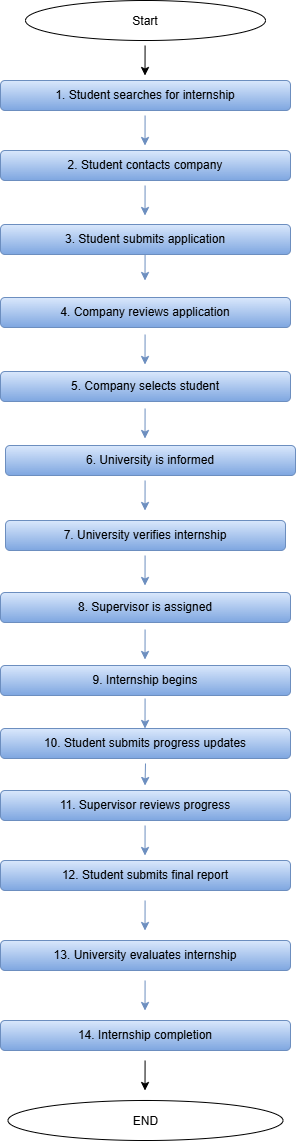

The diagram above was exported from draw.io. Its source (the exported page's mxGraphModel, read from the mxfile embedded in the PNG):
<mxGraphModel dx="2689" dy="1484" grid="1" gridSize="10" guides="1" tooltips="1" connect="1" arrows="1" fold="1" page="1" pageScale="1" pageWidth="850" pageHeight="1100" math="0" shadow="0">
  <root>
    <mxCell id="0" />
    <mxCell id="1" parent="0" />
    <mxCell id="hhpeuhur5KVArnI0C0Nq-2" parent="1" style="ellipse;whiteSpace=wrap;html=1;shapeInside=1;" value="&lt;div style=&quot;&quot;&gt;Start&lt;/div&gt;" vertex="1">
      <mxGeometry height="40" width="240" x="290" y="160" as="geometry" />
    </mxCell>
    <mxCell id="hhpeuhur5KVArnI0C0Nq-3" parent="1" style="rounded=1;whiteSpace=wrap;html=1;roundedPerimeter=1;fillColor=#dae8fc;strokeColor=#6c8ebf;gradientColor=#7ea6e0;" value="&lt;span style=&quot;text-align: left;&quot;&gt;1&lt;/span&gt;&lt;span style=&quot;text-align: left;&quot;&gt;. &lt;/span&gt;&lt;span style=&quot;text-align: left;&quot;&gt;Student &lt;/span&gt;&lt;span style=&quot;text-align: left;&quot;&gt;searches &lt;/span&gt;&lt;span style=&quot;text-align: left;&quot;&gt;for &lt;/span&gt;&lt;span style=&quot;text-align: left;&quot;&gt;internship&lt;/span&gt;" vertex="1">
      <mxGeometry height="30" width="290" x="265" y="240" as="geometry" />
    </mxCell>
    <mxCell id="hhpeuhur5KVArnI0C0Nq-4" parent="1" style="rounded=1;whiteSpace=wrap;html=1;roundedPerimeter=1;fillColor=#dae8fc;strokeColor=#6c8ebf;gradientColor=#7ea6e0;align=center;" value="&lt;span&gt;11&lt;/span&gt;&lt;span&gt;. &lt;/span&gt;&lt;span&gt;Supervisor &lt;/span&gt;&lt;span&gt;reviews &lt;/span&gt;&lt;span&gt;progress&lt;/span&gt;" vertex="1">
      <mxGeometry height="30" width="290" x="265" y="950" as="geometry" />
    </mxCell>
    <mxCell id="hhpeuhur5KVArnI0C0Nq-18" parent="1" style="ellipse;whiteSpace=wrap;html=1;shapeInside=1;" value="END" vertex="1">
      <mxGeometry height="40" width="275" x="272.5" y="1260" as="geometry" />
    </mxCell>
    <mxCell id="hhpeuhur5KVArnI0C0Nq-21" edge="1" parent="1" style="endArrow=classic;html=1;rounded=0;exitX=0.417;exitY=1;exitDx=0;exitDy=0;exitPerimeter=0;" value="">
      <mxGeometry height="50" relative="1" width="50" as="geometry">
        <mxPoint x="409.58000000000004" y="205" as="sourcePoint" />
        <mxPoint x="409.5" y="235" as="targetPoint" />
      </mxGeometry>
    </mxCell>
    <mxCell id="hhpeuhur5KVArnI0C0Nq-26" edge="1" parent="1" style="endArrow=classic;html=1;rounded=0;exitX=0.417;exitY=1;exitDx=0;exitDy=0;exitPerimeter=0;" value="">
      <mxGeometry height="50" relative="1" width="50" as="geometry">
        <mxPoint x="409.58000000000004" y="1220" as="sourcePoint" />
        <mxPoint x="409.5" y="1250" as="targetPoint" />
      </mxGeometry>
    </mxCell>
    <mxCell id="hhpeuhur5KVArnI0C0Nq-27" edge="1" parent="1" style="endArrow=classic;html=1;rounded=0;exitX=0.417;exitY=1;exitDx=0;exitDy=0;exitPerimeter=0;fillColor=#dae8fc;strokeColor=#6c8ebf;gradientColor=#7ea6e0;align=center;" value="">
      <mxGeometry height="50" relative="1" width="50" as="geometry">
        <mxPoint x="409.58000000000004" y="1140" as="sourcePoint" />
        <mxPoint x="409.5" y="1170" as="targetPoint" />
      </mxGeometry>
    </mxCell>
    <mxCell id="hhpeuhur5KVArnI0C0Nq-28" edge="1" parent="1" style="endArrow=classic;html=1;rounded=0;exitX=0.417;exitY=1;exitDx=0;exitDy=0;exitPerimeter=0;fillColor=#dae8fc;strokeColor=#6c8ebf;gradientColor=#7ea6e0;align=center;" value="">
      <mxGeometry height="50" relative="1" width="50" as="geometry">
        <mxPoint x="409.58000000000004" y="1060" as="sourcePoint" />
        <mxPoint x="409.5" y="1090" as="targetPoint" />
      </mxGeometry>
    </mxCell>
    <mxCell id="hhpeuhur5KVArnI0C0Nq-29" edge="1" parent="1" style="endArrow=classic;html=1;rounded=0;exitX=0.417;exitY=1;exitDx=0;exitDy=0;exitPerimeter=0;fillColor=#dae8fc;strokeColor=#6c8ebf;gradientColor=#7ea6e0;align=center;" value="">
      <mxGeometry height="50" relative="1" width="50" as="geometry">
        <mxPoint x="409.58000000000004" y="985" as="sourcePoint" />
        <mxPoint x="409.5" y="1015" as="targetPoint" />
      </mxGeometry>
    </mxCell>
    <mxCell id="hhpeuhur5KVArnI0C0Nq-30" edge="1" parent="1" style="endArrow=classic;html=1;rounded=0;exitX=0.417;exitY=1;exitDx=0;exitDy=0;exitPerimeter=0;fillColor=#dae8fc;strokeColor=#6c8ebf;gradientColor=#7ea6e0;align=center;" value="">
      <mxGeometry height="50" relative="1" width="50" as="geometry">
        <mxPoint x="409.58000000000004" y="858" as="sourcePoint" />
        <mxPoint x="409.5" y="888" as="targetPoint" />
      </mxGeometry>
    </mxCell>
    <mxCell id="hhpeuhur5KVArnI0C0Nq-31" edge="1" parent="1" style="endArrow=classic;html=1;rounded=0;exitX=0.417;exitY=1;exitDx=0;exitDy=0;exitPerimeter=0;fillColor=#dae8fc;strokeColor=#6c8ebf;gradientColor=#7ea6e0;align=center;" value="">
      <mxGeometry height="50" relative="1" width="50" as="geometry">
        <mxPoint x="409.58000000000004" y="789" as="sourcePoint" />
        <mxPoint x="409.5" y="819" as="targetPoint" />
      </mxGeometry>
    </mxCell>
    <mxCell id="hhpeuhur5KVArnI0C0Nq-32" edge="1" parent="1" style="endArrow=classic;html=1;rounded=0;exitX=0.417;exitY=1;exitDx=0;exitDy=0;exitPerimeter=0;fillColor=#dae8fc;strokeColor=#6c8ebf;gradientColor=#7ea6e0;align=center;" value="">
      <mxGeometry height="50" relative="1" width="50" as="geometry">
        <mxPoint x="409.58000000000004" y="715" as="sourcePoint" />
        <mxPoint x="409.5" y="745" as="targetPoint" />
      </mxGeometry>
    </mxCell>
    <mxCell id="hhpeuhur5KVArnI0C0Nq-34" edge="1" parent="1" style="endArrow=classic;html=1;rounded=0;exitX=0.417;exitY=1;exitDx=0;exitDy=0;exitPerimeter=0;fillColor=#dae8fc;strokeColor=#6c8ebf;gradientColor=#7ea6e0;align=center;" value="">
      <mxGeometry height="50" relative="1" width="50" as="geometry">
        <mxPoint x="409.58000000000004" y="640" as="sourcePoint" />
        <mxPoint x="409.5" y="670" as="targetPoint" />
      </mxGeometry>
    </mxCell>
    <mxCell id="hhpeuhur5KVArnI0C0Nq-35" edge="1" parent="1" style="endArrow=classic;html=1;rounded=0;exitX=0.417;exitY=1;exitDx=0;exitDy=0;exitPerimeter=0;fillColor=#dae8fc;strokeColor=#6c8ebf;gradientColor=#7ea6e0;align=center;" value="">
      <mxGeometry height="50" relative="1" width="50" as="geometry">
        <mxPoint x="409.58000000000004" y="568" as="sourcePoint" />
        <mxPoint x="409.5" y="598" as="targetPoint" />
      </mxGeometry>
    </mxCell>
    <mxCell id="hhpeuhur5KVArnI0C0Nq-36" edge="1" parent="1" style="endArrow=classic;html=1;rounded=0;exitX=0.417;exitY=1;exitDx=0;exitDy=0;exitPerimeter=0;fillColor=#dae8fc;strokeColor=#6c8ebf;gradientColor=#7ea6e0;align=center;" value="">
      <mxGeometry height="50" relative="1" width="50" as="geometry">
        <mxPoint x="409.58000000000004" y="410" as="sourcePoint" />
        <mxPoint x="409.5" y="440" as="targetPoint" />
      </mxGeometry>
    </mxCell>
    <mxCell id="hhpeuhur5KVArnI0C0Nq-37" edge="1" parent="1" style="endArrow=classic;html=1;rounded=0;exitX=0.417;exitY=1;exitDx=0;exitDy=0;exitPerimeter=0;fillColor=#dae8fc;strokeColor=#6c8ebf;gradientColor=#7ea6e0;align=center;" value="">
      <mxGeometry height="50" relative="1" width="50" as="geometry">
        <mxPoint x="409.58000000000004" y="494" as="sourcePoint" />
        <mxPoint x="409.5" y="524" as="targetPoint" />
      </mxGeometry>
    </mxCell>
    <mxCell id="hhpeuhur5KVArnI0C0Nq-38" edge="1" parent="1" style="endArrow=classic;html=1;rounded=0;exitX=0.417;exitY=1;exitDx=0;exitDy=0;exitPerimeter=0;fillColor=#dae8fc;strokeColor=#6c8ebf;gradientColor=#7ea6e0;align=center;" value="">
      <mxGeometry height="50" relative="1" width="50" as="geometry">
        <mxPoint x="409.58000000000004" y="345" as="sourcePoint" />
        <mxPoint x="409.5" y="375" as="targetPoint" />
      </mxGeometry>
    </mxCell>
    <mxCell id="hhpeuhur5KVArnI0C0Nq-39" edge="1" parent="1" style="endArrow=classic;html=1;rounded=0;exitX=0.417;exitY=1;exitDx=0;exitDy=0;exitPerimeter=0;fillColor=#dae8fc;strokeColor=#6c8ebf;gradientColor=#7ea6e0;align=center;" value="">
      <mxGeometry height="50" relative="1" width="50" as="geometry">
        <mxPoint x="409.58000000000004" y="275" as="sourcePoint" />
        <mxPoint x="409.5" y="305" as="targetPoint" />
      </mxGeometry>
    </mxCell>
    <mxCell id="hhpeuhur5KVArnI0C0Nq-5" parent="1" style="rounded=1;whiteSpace=wrap;html=1;roundedPerimeter=1;fillColor=#dae8fc;strokeColor=#6c8ebf;gradientColor=#7ea6e0;align=center;" value="&lt;span&gt;10&lt;/span&gt;&lt;span&gt;. &lt;/span&gt;&lt;span&gt;Student &lt;/span&gt;&lt;span&gt;submits &lt;/span&gt;&lt;span&gt;progress &lt;/span&gt;&lt;span&gt;updates&lt;/span&gt;" vertex="1">
      <mxGeometry height="30" width="290" x="265" y="888" as="geometry" />
    </mxCell>
    <mxCell id="hhpeuhur5KVArnI0C0Nq-6" parent="1" style="rounded=1;whiteSpace=wrap;html=1;roundedPerimeter=1;fillColor=#dae8fc;strokeColor=#6c8ebf;gradientColor=#7ea6e0;align=center;" value="&lt;span&gt;9&lt;/span&gt;&lt;span&gt;. &lt;/span&gt;&lt;span&gt;Internship &lt;/span&gt;&lt;span&gt;begins&lt;/span&gt;" vertex="1">
      <mxGeometry height="30" width="290" x="265" y="825" as="geometry" />
    </mxCell>
    <mxCell id="hhpeuhur5KVArnI0C0Nq-7" parent="1" style="rounded=1;whiteSpace=wrap;html=1;roundedPerimeter=1;fillColor=#dae8fc;strokeColor=#6c8ebf;gradientColor=#7ea6e0;align=center;" value="&lt;span&gt;8&lt;/span&gt;&lt;span&gt;. &lt;/span&gt;&lt;span&gt;Supervisor &lt;/span&gt;&lt;span&gt;is &lt;/span&gt;&lt;span&gt;assigned&lt;/span&gt;" vertex="1">
      <mxGeometry height="30" width="290" x="265" y="752" as="geometry" />
    </mxCell>
    <mxCell id="hhpeuhur5KVArnI0C0Nq-8" parent="1" style="rounded=1;whiteSpace=wrap;html=1;roundedPerimeter=1;fillColor=#dae8fc;strokeColor=#6c8ebf;gradientColor=#7ea6e0;align=center;" value="&lt;span&gt;7&lt;/span&gt;&lt;span&gt;. &lt;/span&gt;&lt;span&gt;University &lt;/span&gt;&lt;span&gt;verifies &lt;/span&gt;&lt;span&gt;internship&lt;/span&gt;" vertex="1">
      <mxGeometry height="30" width="280" x="270" y="680" as="geometry" />
    </mxCell>
    <mxCell id="hhpeuhur5KVArnI0C0Nq-9" parent="1" style="rounded=1;whiteSpace=wrap;html=1;roundedPerimeter=1;fillColor=#dae8fc;strokeColor=#6c8ebf;gradientColor=#7ea6e0;align=center;" value="&lt;span&gt;6&lt;/span&gt;&lt;span&gt;. &lt;/span&gt;&lt;span&gt;University &lt;/span&gt;&lt;span&gt;is &lt;/span&gt;&lt;span&gt;informed&lt;/span&gt;" vertex="1">
      <mxGeometry height="30" width="290" x="270" y="605" as="geometry" />
    </mxCell>
    <mxCell id="hhpeuhur5KVArnI0C0Nq-10" parent="1" style="rounded=1;whiteSpace=wrap;html=1;roundedPerimeter=1;fillColor=#dae8fc;strokeColor=#6c8ebf;gradientColor=#7ea6e0;align=center;" value="&lt;span&gt;5&lt;/span&gt;&lt;span&gt;. &lt;/span&gt;&lt;span&gt;Company &lt;/span&gt;&lt;span&gt;selects &lt;/span&gt;&lt;span&gt;student&lt;/span&gt;" vertex="1">
      <mxGeometry height="30" width="290" x="265" y="531" as="geometry" />
    </mxCell>
    <mxCell id="hhpeuhur5KVArnI0C0Nq-11" parent="1" style="rounded=1;whiteSpace=wrap;html=1;roundedPerimeter=1;fillColor=#dae8fc;strokeColor=#6c8ebf;gradientColor=#7ea6e0;align=center;" value="&lt;span&gt;4&lt;/span&gt;&lt;span&gt;. &lt;/span&gt;&lt;span&gt;Company &lt;/span&gt;&lt;span&gt;reviews &lt;/span&gt;&lt;span&gt;application&lt;/span&gt;" vertex="1">
      <mxGeometry height="30" width="290" x="265" y="457" as="geometry" />
    </mxCell>
    <mxCell id="hhpeuhur5KVArnI0C0Nq-12" parent="1" style="rounded=1;whiteSpace=wrap;html=1;roundedPerimeter=1;fillColor=#dae8fc;strokeColor=#6c8ebf;gradientColor=#7ea6e0;align=center;" value="&lt;span&gt;3&lt;/span&gt;&lt;span&gt;. &lt;/span&gt;&lt;span&gt;Student &lt;/span&gt;&lt;span&gt;submits &lt;/span&gt;&lt;span&gt;application&lt;/span&gt;" vertex="1">
      <mxGeometry height="30" width="290" x="265" y="384" as="geometry" />
    </mxCell>
    <mxCell id="hhpeuhur5KVArnI0C0Nq-13" parent="1" style="rounded=1;whiteSpace=wrap;html=1;roundedPerimeter=1;fillColor=#dae8fc;strokeColor=#6c8ebf;gradientColor=#7ea6e0;align=center;" value="&lt;span&gt;2&lt;/span&gt;&lt;span&gt;. &lt;/span&gt;&lt;span&gt;Student &lt;/span&gt;&lt;span&gt;contacts &lt;/span&gt;&lt;span&gt;company&lt;/span&gt;" vertex="1">
      <mxGeometry height="30" width="290" x="265" y="310" as="geometry" />
    </mxCell>
    <mxCell id="hhpeuhur5KVArnI0C0Nq-14" parent="1" style="rounded=1;whiteSpace=wrap;html=1;roundedPerimeter=1;fillColor=#dae8fc;strokeColor=#6c8ebf;gradientColor=#7ea6e0;align=center;" value="&lt;span&gt;14&lt;/span&gt;&lt;span&gt;. &lt;/span&gt;&lt;span&gt;Internship &lt;/span&gt;&lt;span&gt;completion&lt;/span&gt;" vertex="1">
      <mxGeometry height="30" width="290" x="265" y="1180" as="geometry" />
    </mxCell>
    <mxCell id="hhpeuhur5KVArnI0C0Nq-15" parent="1" style="rounded=1;whiteSpace=wrap;html=1;roundedPerimeter=1;fillColor=#dae8fc;strokeColor=#6c8ebf;gradientColor=#7ea6e0;align=center;" value="&lt;span&gt;13&lt;/span&gt;&lt;span&gt;. &lt;/span&gt;&lt;span&gt;University &lt;/span&gt;&lt;span&gt;evaluates &lt;/span&gt;&lt;span&gt;internship&lt;/span&gt;" vertex="1">
      <mxGeometry height="30" width="290" x="265" y="1100" as="geometry" />
    </mxCell>
    <mxCell id="hhpeuhur5KVArnI0C0Nq-16" parent="1" style="rounded=1;whiteSpace=wrap;html=1;roundedPerimeter=1;fillColor=#dae8fc;strokeColor=#6c8ebf;gradientColor=#7ea6e0;align=center;" value="&lt;span&gt;12&lt;/span&gt;&lt;span&gt;. &lt;/span&gt;&lt;span&gt;Student &lt;/span&gt;&lt;span&gt;submits &lt;/span&gt;&lt;span&gt;final &lt;/span&gt;&lt;span&gt;report&lt;/span&gt;" vertex="1">
      <mxGeometry height="30" width="290" x="265" y="1020" as="geometry" />
    </mxCell>
    <mxCell id="hhpeuhur5KVArnI0C0Nq-46" edge="1" parent="1" style="endArrow=classic;html=1;rounded=0;exitX=0.5;exitY=1;exitDx=0;exitDy=0;fillColor=#dae8fc;strokeColor=#6c8ebf;gradientColor=#7ea6e0;align=center;" value="">
      <mxGeometry height="50" relative="1" width="50" as="geometry">
        <mxPoint x="409.9999999999999" y="923.0000000000002" as="sourcePoint" />
        <mxPoint x="409.5" y="945" as="targetPoint" />
      </mxGeometry>
    </mxCell>
  </root>
</mxGraphModel>